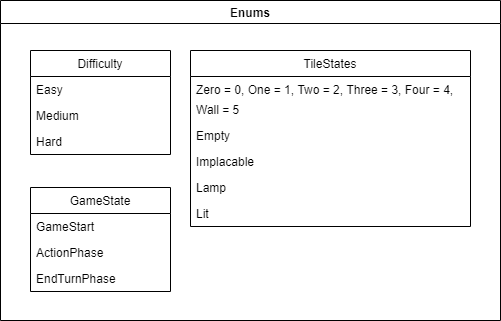

The diagram above was exported from draw.io. Its source (the exported page's mxGraphModel, read from the mxfile embedded in the PNG):
<mxGraphModel dx="299" dy="473" grid="1" gridSize="10" guides="1" tooltips="1" connect="1" arrows="1" fold="1" page="0" pageScale="1" pageWidth="850" pageHeight="1100" math="0" shadow="0">
  <root>
    <mxCell id="0" />
    <mxCell id="1" parent="0" />
    <mxCell id="2" value="Enums" style="swimlane;rounded=0;html=0;" parent="1" vertex="1">
      <mxGeometry x="960" y="600" width="500" height="320" as="geometry" />
    </mxCell>
    <mxCell id="3" value="Difficulty" style="swimlane;fontStyle=0;childLayout=stackLayout;horizontal=1;startSize=26;fillColor=none;horizontalStack=0;resizeParent=1;resizeParentMax=0;resizeLast=0;collapsible=1;marginBottom=0;rounded=0;html=0;" parent="2" vertex="1">
      <mxGeometry x="30" y="50" width="140" height="104" as="geometry" />
    </mxCell>
    <mxCell id="4" value="Easy" style="text;strokeColor=none;fillColor=none;align=left;verticalAlign=top;spacingLeft=4;spacingRight=4;overflow=hidden;rotatable=0;points=[[0,0.5],[1,0.5]];portConstraint=eastwest;" parent="3" vertex="1">
      <mxGeometry y="26" width="140" height="26" as="geometry" />
    </mxCell>
    <mxCell id="5" value="Medium" style="text;strokeColor=none;fillColor=none;align=left;verticalAlign=top;spacingLeft=4;spacingRight=4;overflow=hidden;rotatable=0;points=[[0,0.5],[1,0.5]];portConstraint=eastwest;" parent="3" vertex="1">
      <mxGeometry y="52" width="140" height="26" as="geometry" />
    </mxCell>
    <mxCell id="6" value="Hard" style="text;strokeColor=none;fillColor=none;align=left;verticalAlign=top;spacingLeft=4;spacingRight=4;overflow=hidden;rotatable=0;points=[[0,0.5],[1,0.5]];portConstraint=eastwest;" parent="3" vertex="1">
      <mxGeometry y="78" width="140" height="26" as="geometry" />
    </mxCell>
    <mxCell id="7" value="GameState" style="swimlane;fontStyle=0;childLayout=stackLayout;horizontal=1;startSize=26;fillColor=none;horizontalStack=0;resizeParent=1;resizeParentMax=0;resizeLast=0;collapsible=1;marginBottom=0;rounded=0;html=0;" parent="2" vertex="1">
      <mxGeometry x="30" y="187" width="140" height="104" as="geometry" />
    </mxCell>
    <mxCell id="8" value="GameStart" style="text;strokeColor=none;fillColor=none;align=left;verticalAlign=top;spacingLeft=4;spacingRight=4;overflow=hidden;rotatable=0;points=[[0,0.5],[1,0.5]];portConstraint=eastwest;" parent="7" vertex="1">
      <mxGeometry y="26" width="140" height="26" as="geometry" />
    </mxCell>
    <mxCell id="9" value="ActionPhase" style="text;strokeColor=none;fillColor=none;align=left;verticalAlign=top;spacingLeft=4;spacingRight=4;overflow=hidden;rotatable=0;points=[[0,0.5],[1,0.5]];portConstraint=eastwest;" parent="7" vertex="1">
      <mxGeometry y="52" width="140" height="26" as="geometry" />
    </mxCell>
    <mxCell id="10" value="EndTurnPhase" style="text;strokeColor=none;fillColor=none;align=left;verticalAlign=top;spacingLeft=4;spacingRight=4;overflow=hidden;rotatable=0;points=[[0,0.5],[1,0.5]];portConstraint=eastwest;" parent="7" vertex="1">
      <mxGeometry y="78" width="140" height="26" as="geometry" />
    </mxCell>
    <mxCell id="11" value="TileStates" style="swimlane;fontStyle=0;childLayout=stackLayout;horizontal=1;startSize=26;fillColor=none;horizontalStack=0;resizeParent=1;resizeParentMax=0;resizeLast=0;collapsible=1;marginBottom=0;rounded=0;html=0;" parent="2" vertex="1">
      <mxGeometry x="190" y="50" width="280" height="176" as="geometry" />
    </mxCell>
    <mxCell id="12" value="Zero = 0, One = 1, Two = 2, Three = 3, Four = 4," style="text;strokeColor=none;fillColor=none;align=left;verticalAlign=top;spacingLeft=4;spacingRight=4;overflow=hidden;rotatable=0;points=[[0,0.5],[1,0.5]];portConstraint=eastwest;" parent="11" vertex="1">
      <mxGeometry y="26" width="280" height="20" as="geometry" />
    </mxCell>
    <mxCell id="13" value="Wall = 5" style="text;strokeColor=none;fillColor=none;align=left;verticalAlign=top;spacingLeft=4;spacingRight=4;overflow=hidden;rotatable=0;points=[[0,0.5],[1,0.5]];portConstraint=eastwest;" parent="11" vertex="1">
      <mxGeometry y="46" width="280" height="26" as="geometry" />
    </mxCell>
    <mxCell id="14" value="Empty" style="text;strokeColor=none;fillColor=none;align=left;verticalAlign=top;spacingLeft=4;spacingRight=4;overflow=hidden;rotatable=0;points=[[0,0.5],[1,0.5]];portConstraint=eastwest;" parent="11" vertex="1">
      <mxGeometry y="72" width="280" height="26" as="geometry" />
    </mxCell>
    <mxCell id="15" value="Implacable" style="text;strokeColor=none;fillColor=none;align=left;verticalAlign=top;spacingLeft=4;spacingRight=4;overflow=hidden;rotatable=0;points=[[0,0.5],[1,0.5]];portConstraint=eastwest;" parent="11" vertex="1">
      <mxGeometry y="98" width="280" height="26" as="geometry" />
    </mxCell>
    <mxCell id="16" value="Lamp" style="text;strokeColor=none;fillColor=none;align=left;verticalAlign=top;spacingLeft=4;spacingRight=4;overflow=hidden;rotatable=0;points=[[0,0.5],[1,0.5]];portConstraint=eastwest;" parent="11" vertex="1">
      <mxGeometry y="124" width="280" height="26" as="geometry" />
    </mxCell>
    <mxCell id="17" value="Lit" style="text;strokeColor=none;fillColor=none;align=left;verticalAlign=top;spacingLeft=4;spacingRight=4;overflow=hidden;rotatable=0;points=[[0,0.5],[1,0.5]];portConstraint=eastwest;" parent="11" vertex="1">
      <mxGeometry y="150" width="280" height="26" as="geometry" />
    </mxCell>
  </root>
</mxGraphModel>